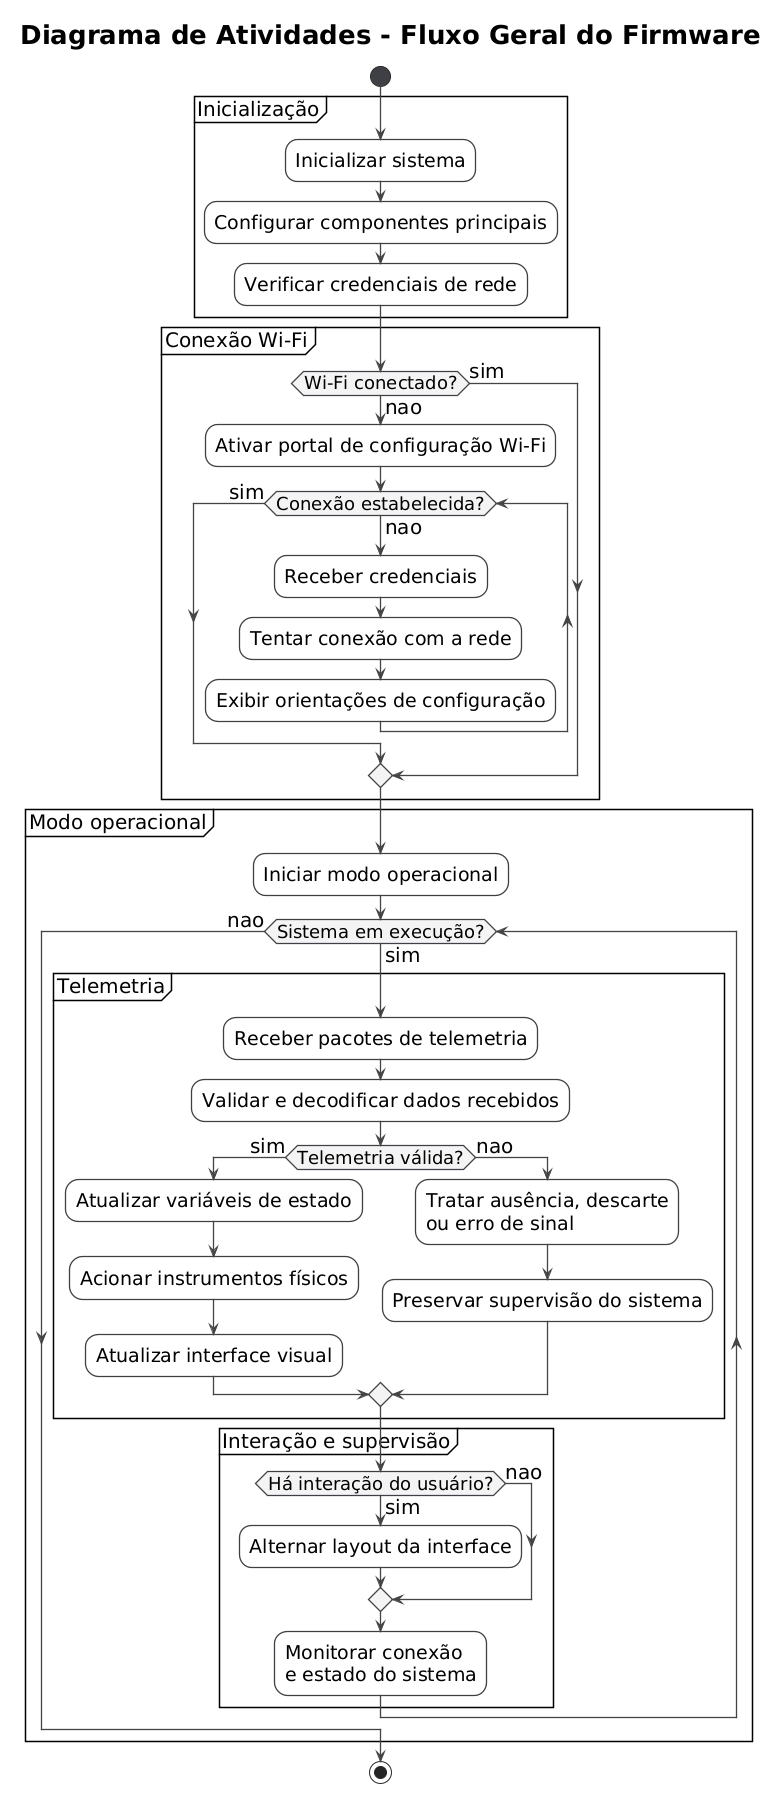

The diagram above was rendered by PlantUML. Its source (embedded in the PNG):
@startuml
title Diagrama de Atividades - Fluxo Geral do Firmware

' =========================
' Configurações gerais
' =========================
skinparam shadowing false
skinparam backgroundColor white
skinparam ArrowThickness 1.4
skinparam ArrowColor #444444
skinparam defaultFontName Arial
skinparam defaultFontSize 20
skinparam titleFontSize 26
skinparam titleFontStyle bold

skinparam activity {
  FontSize 19
  FontStyle plain
  BackgroundColor #FFFFFF
  BorderColor #3F3F46
  BorderThickness 1.3
  RoundCorner 18

  DiamondFontSize 18
  DiamondBackgroundColor #F4F4F5
  DiamondBorderColor #3F3F46

  StartColor #3F3F46
  EndColor #3F3F46
  BarColor #3F3F46
}

skinparam note {
  BackgroundColor #FAFAFA
  BorderColor #D4D4D8
  FontSize 16
}

' =========================
' Fluxo principal
' =========================

start

partition "Inicialização" {
  :Inicializar sistema;
  :Configurar componentes principais;
  :Verificar credenciais de rede;
}

partition "Conexão Wi-Fi" {
  if (Wi-Fi conectado?) then (sim)
  else (nao)
    :Ativar portal de configuração Wi-Fi;

    while (Conexão estabelecida?) is (nao)
      :Receber credenciais;
      :Tentar conexão com a rede;
      :Exibir orientações de configuração;
    endwhile (sim)
  endif
}

partition "Modo operacional" {
  :Iniciar modo operacional;

  while (Sistema em execução?) is (sim)

    partition "Telemetria" {
      :Receber pacotes de telemetria;
      :Validar e decodificar dados recebidos;

      if (Telemetria válida?) then (sim)
        :Atualizar variáveis de estado;
        :Acionar instrumentos físicos;
        :Atualizar interface visual;
      else (nao)
        :Tratar ausência, descarte\nou erro de sinal;
        :Preservar supervisão do sistema;
      endif
    }

    partition "Interação e supervisão" {
      if (Há interação do usuário?) then (sim)
        :Alternar layout da interface;
      else (nao)
      endif

      :Monitorar conexão\ne estado do sistema;
    }

  endwhile (nao)
}

stop
@enduml